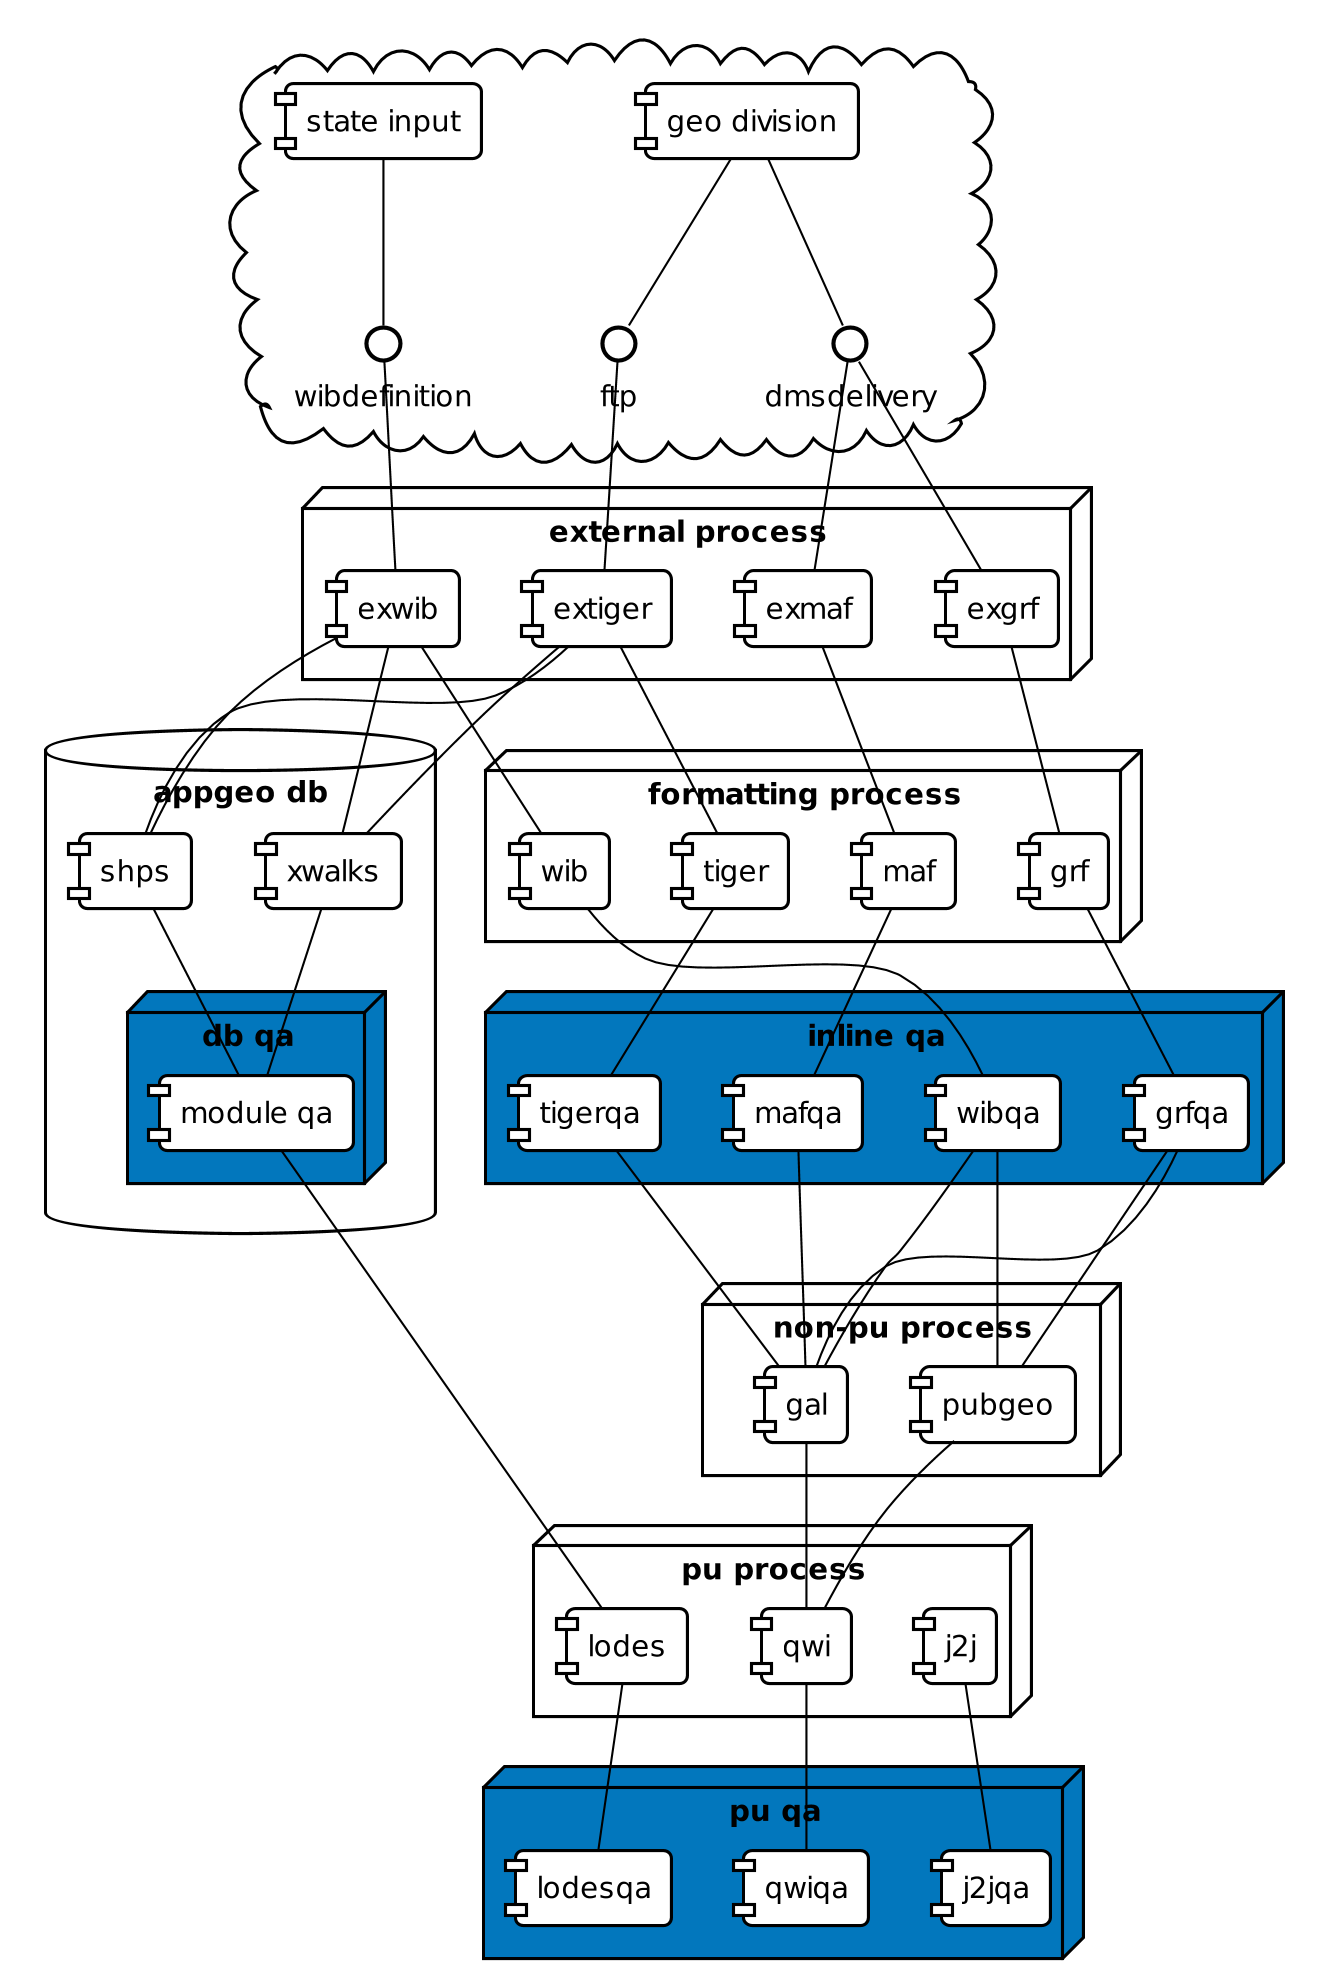

The diagram above was rendered by PlantUML. Its source (embedded in the PNG):
@startuml






skinparam {

    DPI 200
    Shadowing false
    DefaultFontName Roboto Condensed
    DefaultMonospacedFontName Inconsolata
    DefaultFontColor #000


    ArrowColor #000
    ActivityBorderColor #000
    ActivityDiamondBorderColor #000
    ActorBorderColor #000
    AgentBorderColor #000
    ArtifactBorderColor #000
    BoundaryBorderColor #000
    ClassBorderColor #000
    CloudBorderColor #000
    CollectionsBorderColor #000
    ComponentBorderColor #000
    ControlBorderColor #000
    DatabaseBorderColor #000
    EntityBorderColor #000
    FileBorderColor #000
    FolderBorderColor #000
    FrameBorderColor #000
    InterfaceBorderColor #000
    LegendBorderColor #000
    NodeBorderColor #000
    NoteBorderColor #000
    ObjectBorderColor #000
    PackageBorderColor #000
    ParticipantBorderColor #000
    PartitionBorderColor #000
    QueueBorderColor #000
    RectangleBorderColor #000
    SequenceBoxBorderColor #000
    SequenceDividerBorderColor #000
    SequenceGroupBorderColor #000
    SequenceLifeLineBorderColor #000
    SequenceReferenceBorderColor #000
    StackBorderColor #000
    StateBorderColor #000
    StorageBorderColor #000
    SwimlaneBorderColor #000
    UsecaseBorderColor #000


    ActivityBackgroundColor #FFF
    ActivityDiamondBackgroundColor #FFF
    ActorBackgroundColor #FFF
    AgentBackgroundColor #FFF
    ArtifactBackgroundColor #FFF
    BackgroundColor #FFF
    BoundaryBackgroundColor #FFF
    ClassBackgroundColor #FFF
    ClassHeaderBackgroundColor #FFF
    CloudBackgroundColor #FFF
    CollectionsBackgroundColor #FFF
    ComponentBackgroundColor #FFF
    ControlBackgroundColor #FFF
    DatabaseBackgroundColor #FFF
    EntityBackgroundColor #FFF
    FileBackgroundColor #FFF
    FolderBackgroundColor #FFF
    FrameBackgroundColor #FFF
    IconPackageBackgroundColor #FFF
    IconPrivateBackgroundColor #FFF
    IconProtectedBackgroundColor #FFF
    IconPublicBackgroundColor #FFF
    InterfaceBackgroundColor #FFF
    LegendBackgroundColor #FFF
    NodeBackgroundColor #FFF
    NoteBackgroundColor #FFF
    ObjectBackgroundColor #FFF
    PackageBackgroundColor #FFF
    ParticipantBackgroundColor #FFF
    PartitionBackgroundColor #FFF
    QueueBackgroundColor #FFF
    RectangleBackgroundColor #FFF
    SequenceBoxBackgroundColor #FFF
    SequenceDividerBackgroundColor #FFF
    SequenceGroupBackgroundColor #FFF
    SequenceGroupBodyBackgroundColor #FFF
    SequenceLifeLineBackgroundColor #FFF
    SequenceReferenceBackgroundColor #FFF
    SequenceReferenceHeaderBackgroundColor #FFF
    StackBackgroundColor #FFF
    StateBackgroundColor #FFF
    StereotypeABackgroundColor #FFF
    StereotypeCBackgroundColor #FFF
    StereotypeEBackgroundColor #FFF
    StereotypeIBackgroundColor #FFF
    StereotypeNBackgroundColor #FFF
    StorageBackgroundColor #FFF
    TitleBackgroundColor #FFF
    UsecaseBackgroundColor #FFF




    roundcorner 8

    NoteFontName Roboto Condensed
    NoteFontStyle Italic
}
cloud {
  [geo division] -- ftp
  [geo division] -- dmsdelivery
  [state input] -- wibdefinition
}

node "external process" {
  [extiger]
  [exwib]
  [exgrf]
  [exmaf]
}

node "formatting process" {
 [tiger]
 [wib]
 [grf]
 [maf]
}

database "appgeo db" {
 [shps]
 [xwalks]
 node "db qa" #0277BD {
  [module qa]
 }
}

node "inline qa" #0277BD {
 [tigerqa]
 [wibqa]
 [grfqa]
 [mafqa]
}

node "non-pu process" {
 [pubgeo]
 [gal]
}

node "pu process" {
 [j2j]
 [qwi]
 [lodes]
}

node "pu qa" #0277BD {
 [j2jqa]
 [qwiqa]
 [lodesqa]
}

ftp -- [extiger]
dmsdelivery -- [exgrf]
dmsdelivery -- [exmaf]
wibdefinition -- [exwib]

[extiger] -- [tiger]
[extiger] -- [shps]
[extiger] -- [xwalks]
[exwib] -- [shps]
[exwib] -- [xwalks]
[exwib] -- [wib]
[exgrf] -- [grf]
[exmaf] -- [maf]

[tiger] -- [tigerqa]
[wib] -- [wibqa]
[grf] -- [grfqa]
[maf] -- [mafqa]

[shps] -- [module qa]
[xwalks] -- [module qa]

[wibqa] -- [pubgeo]
[grfqa] -- [pubgeo]
[tigerqa] -- [gal]
[wibqa] -- [gal]
[grfqa] -- [gal]
[mafqa] -- [gal]

[gal] -- [qwi]
[pubgeo] -- [qwi]
[module qa] -- [lodes]

[lodes] -- [lodesqa]
[qwi] -- [qwiqa]
[j2j] -- [j2jqa]

@enduml